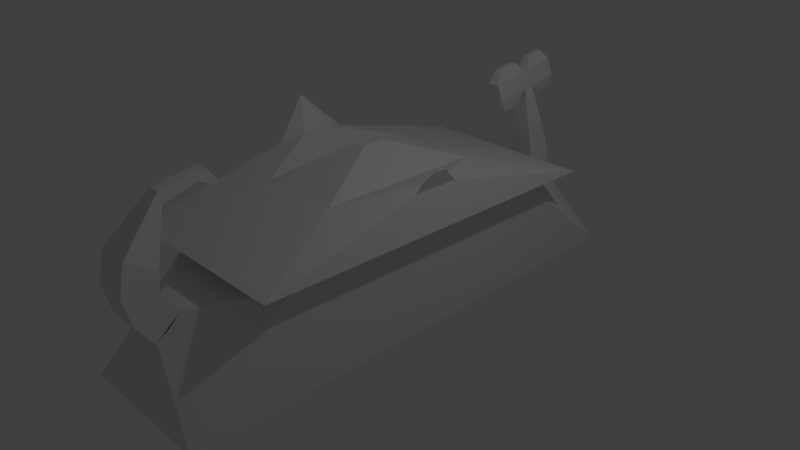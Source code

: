 # Source: base.blend  (saved by Blender 2.70.0; exported with 4.5.12 LTS)
import bpy
from mathutils import Matrix  # noqa: F401  (used for matrix-valued properties, if any)

bpy.ops.wm.read_factory_settings(use_empty=True)
scene = bpy.context.scene
scene.name = 'Scene'

# ---- collections
col_collection_1 = bpy.data.collections.new('Collection 1'); scene.collection.children.link(col_collection_1)

# ---- materials (node trees are filled in below, after node groups)
mat_base = bpy.data.materials.new('base')
mat_base.alpha_threshold = 0.0
mat_base.use_transparent_shadow = False
mat_base.roughness = 0.5
mat_base.line_color = (0.0, 0.0, 0.0, 1.0)

# ---- material node trees

# ---- world
world_world = bpy.data.worlds.new('World'); scene.world = world_world
world_world.color = (0.05088, 0.05088, 0.05088)
world_world.use_sun_shadow = False
world_world.sun_shadow_jitter_overblur = 0.0
world_world.cycles.sampling_method = 'MANUAL'
world_world.cycles.sample_map_resolution = 256

# ---- cameras
cam_camera = bpy.data.cameras.new('Camera')
cam_camera.clip_end = 100.0
cam_camera.lens = 35.0
cam_camera.sensor_width = 32.0
cam_camera.sensor_height = 18.0
cam_camera.ortho_scale = 7.314
cam_camera.dof.focus_distance = 0.0
cam_camera.dof.aperture_fstop = 128.0

# ---- lights
light_lamp = bpy.data.lights.new('Lamp', 'POINT')
light_lamp.transmission_factor = 0.0
light_lamp.cutoff_distance = 30.0
light_lamp.energy = 100.0
light_lamp.shadow_buffer_clip_start = 1.001
light_lamp.shadow_soft_size = 0.1
light_lamp.shadow_maximum_resolution = 0.006
light_lamp.use_absolute_resolution = True
light_lamp.cycles.use_multiple_importance_sampling = False

# ---- meshes
me_base = bpy.data.meshes.new('base')
me_base.from_pydata([(1.0, 3.511, -0.6508), (1.0, -3.464, -0.7021), (-1.0, -3.464, -0.7021), (-1.0, 3.511, -0.6508), (1.0, 1.992, 0.6508), (1.0, -2.039, 0.7021), (-1.0, -2.039, 0.7021), (-1.0, 1.992, 0.6508), (1.268, 2.543, 0.8046), (1.268, -2.567, 0.8697), (-1.268, -2.567, 0.8697), (-1.268, 2.543, 0.8046), (0.5646, 1.131, 1.217), (0.5646, -1.145, 1.246), (-0.5646, -1.145, 1.246), (-0.5646, 1.131, 1.217), (0.08162, 0.1621, 1.588), (0.08162, -0.167, 1.592), (-0.08162, -0.167, 1.592), (-0.08162, 0.1621, 1.588), (0.2206, -3.262, 0.2037), (-0.2206, -3.262, 0.2037), (0.2206, -2.948, 0.5135), (-0.2206, -2.948, 0.5135), (0.2206, -3.284, 0.2299), (-0.2206, -3.284, 0.2299), (0.2206, -2.926, 0.4873), (-0.2206, -2.926, 0.4873), (0.2206, -3.489, 0.5354), (-0.2206, -3.489, 0.5354), (0.2206, -3.066, 0.6622), (-0.2206, -3.066, 0.6622), (0.2206, -3.577, 0.9092), (-0.2206, -3.577, 0.9092), (0.2206, -3.142, 0.8357), (-0.2206, -3.142, 0.8357), (0.2206, -3.493, 1.306), (-0.2206, -3.493, 1.306), (0.2206, -3.12, 1.069), (-0.2206, -3.12, 1.069), (0.07905, -2.945, 1.86), (-0.07906, -2.945, 1.86), (0.07905, -2.911, 1.705), (-0.07906, -2.911, 1.705), (0.07905, -2.373, 1.953), (-0.07906, -2.373, 1.953), (0.07905, -2.474, 1.832), (-0.07906, -2.474, 1.832), (0.03153, -2.199, 1.746), (-0.03154, -2.199, 1.746), (0.03153, -2.239, 1.698), (-0.03154, -2.239, 1.698), (0.1964, 3.281, 0.3248), (-0.1964, 3.281, 0.3248), (0.1964, 2.931, 0.5028), (-0.1964, 2.931, 0.5028), (0.1964, 3.364, 0.5789), (-0.1964, 3.364, 0.5789), (0.1964, 2.978, 0.5045), (-0.1964, 2.978, 0.5045), (0.08327, 3.046, 1.626), (-0.08327, 3.046, 1.626), (0.08327, 2.879, 1.623), (-0.08327, 2.879, 1.623), (0.08327, 3.046, 1.626), (-0.08327, 3.046, 1.626), (0.08327, 2.879, 1.623), (-0.08327, 2.879, 1.623), (0.08327, 2.912, 1.893), (-0.08327, 2.912, 1.893), (0.08327, 2.81, 1.89), (-0.08327, 2.81, 1.89), (0.08327, 3.483, 1.711), (-0.08327, 3.483, 1.711), (0.08327, 3.361, 1.978), (-0.08327, 3.361, 1.978), (0.03726, 2.963, 2.071), (-0.03726, 2.963, 2.071), (0.03726, 3.23, 2.109), (-0.03726, 3.23, 2.109), (0.02616, 3.204, 1.482), (-0.02616, 3.204, 1.482), (0.02616, 3.414, 1.509), (-0.02616, 3.414, 1.509), (0.08327, 2.379, 1.536), (-0.08327, 2.379, 1.536), (0.08327, 2.279, 1.803), (-0.08327, 2.279, 1.803), (0.04768, 2.697, 2.03), (-0.04768, 2.697, 2.03), (0.04768, 2.378, 1.981), (-0.04768, 2.378, 1.981), (0.03725, 2.765, 1.393), (-0.03725, 2.765, 1.393), (0.03725, 2.519, 1.354), (-0.03725, 2.519, 1.354), (1.138, 0.3192, 1.32), (1.138, -0.3308, 1.328), (1.048, 0.1396, 1.372), (1.048, -0.1499, 1.376), (1.225, 0.06091, 1.564), (1.225, -0.06643, 1.565), (1.208, 0.02573, 1.574), (1.208, -0.031, 1.575), (-1.198, -0.487, 1.388), (-1.198, 0.4768, 1.376), (-1.066, -0.2188, 1.459), (-1.066, 0.2105, 1.454), (-1.382, -0.01536, 1.859), (-1.382, 0.01735, 1.859), (-1.377, -0.006261, 1.862), (-1.377, 0.008308, 1.862), (-1.382, -0.01536, 1.859), (-1.382, 0.01735, 1.859), (-1.377, -0.006261, 1.862), (-1.377, 0.008308, 1.862)], [], [(0, 1, 2, 3), (7, 6, 10, 11), (0, 4, 5, 1), (5, 6, 23, 22), (2, 6, 7, 3), (7, 4, 54, 55), (10, 14, 106, 104), (6, 5, 9, 10), (4, 7, 11, 8), (5, 4, 8, 9), (15, 14, 18, 19), (10, 9, 13, 14), (8, 11, 15, 12), (8, 12, 98, 96), (16, 19, 18, 17), (14, 13, 17, 18), (12, 15, 19, 16), (13, 12, 16, 17), (22, 23, 27, 26), (6, 2, 21, 23), (1, 5, 22, 20), (2, 1, 20, 21), (26, 27, 31, 30), (23, 21, 25, 27), (20, 22, 26, 24), (21, 20, 24, 25), (30, 31, 35, 34), (27, 25, 29, 31), (24, 26, 30, 28), (25, 24, 28, 29), (34, 35, 39, 38), (31, 29, 33, 35), (28, 30, 34, 32), (29, 28, 32, 33), (38, 39, 43, 42), (35, 33, 37, 39), (32, 34, 38, 36), (33, 32, 36, 37), (42, 43, 47, 46), (39, 37, 41, 43), (36, 38, 42, 40), (37, 36, 40, 41), (46, 47, 51, 50), (43, 41, 45, 47), (40, 42, 46, 44), (41, 40, 44, 45), (48, 50, 51, 49), (47, 45, 49, 51), (44, 46, 50, 48), (45, 44, 48, 49), (55, 54, 58, 59), (3, 7, 55, 53), (4, 0, 52, 54), (0, 3, 53, 52), (59, 58, 62, 63), (53, 55, 59, 57), (54, 52, 56, 58), (52, 53, 57, 56), (63, 62, 66, 67), (57, 59, 63, 61), (58, 56, 60, 62), (56, 57, 61, 60), (66, 70, 86, 84), (61, 63, 67, 65), (62, 60, 64, 66), (60, 61, 65, 64), (70, 68, 69, 71), (65, 67, 71, 69), (66, 64, 68, 70), (68, 64, 72, 74), (72, 73, 75, 74), (65, 69, 75, 73), (75, 69, 77, 79), (65, 73, 83, 81), (77, 76, 78, 79), (68, 74, 78, 76), (74, 75, 79, 78), (69, 68, 76, 77), (80, 81, 83, 82), (72, 64, 80, 82), (73, 72, 82, 83), (64, 65, 81, 80), (85, 84, 86, 87), (71, 67, 85, 87), (71, 87, 91, 89), (85, 67, 93, 95), (88, 89, 91, 90), (86, 70, 88, 90), (87, 86, 90, 91), (70, 71, 89, 88), (93, 92, 94, 95), (66, 84, 94, 92), (84, 85, 95, 94), (67, 66, 92, 93), (96, 98, 102, 100), (13, 9, 97, 99), (12, 13, 99, 98), (9, 8, 96, 97), (101, 100, 102, 103), (99, 97, 101, 103), (98, 99, 103, 102), (97, 96, 100, 101), (104, 106, 110, 108), (15, 11, 105, 107), (14, 15, 107, 106), (11, 10, 104, 105), (108, 110, 114, 112), (107, 105, 109, 111), (106, 107, 111, 110), (105, 104, 108, 109), (113, 112, 114, 115), (111, 109, 113, 115), (110, 111, 115, 114), (109, 108, 112, 113)])
_uv = me_base.uv_layers.new(name='UVMap')
_uv.uv.foreach_set('vector', [0.0, 2.517e-07, 0.6695, 0.0, 0.6695, 0.192, 2.289e-08, 0.192, 0.2817, 0.2449, 0.2817, 0.6319, 0.256, 0.6825, 0.256, 0.192, 0.6695, 0.8614, 0.5435, 0.7166, 0.5357, 0.3297, 0.6695, 0.192, 0.8604, 0.8614, 0.8604, 0.6694, 0.948, 0.7445, 0.948, 0.7869, 0.8032, 0.6694, 0.6695, 0.5318, 0.6772, 0.1448, 0.8032, 0.0, 0.4993, 0.6825, 0.4993, 0.8745, 0.4095, 0.7976, 0.4095, 0.7599, 0.01263, 0.192, 0.07946, 0.3293, 0.031, 0.4186, 0.01839, 0.3927, 0.2817, 0.6319, 0.4736, 0.6319, 0.4993, 0.6825, 0.256, 0.6825, 0.4736, 0.2449, 0.2817, 0.2449, 0.256, 0.192, 0.4993, 0.192, 0.4736, 0.6319, 0.4736, 0.2449, 0.4993, 0.192, 0.4993, 0.6825, 0.07946, 0.5477, 0.07946, 0.3293, 0.1252, 0.4239, 0.1252, 0.4555, 0.01263, 0.192, 0.256, 0.1921, 0.1878, 0.3293, 0.07946, 0.3293, 0.256, 0.6824, 0.01263, 0.6823, 0.07946, 0.5477, 0.1878, 0.5477, 0.256, 0.6824, 0.1878, 0.5477, 0.234, 0.4529, 0.2427, 0.4701, 0.1409, 0.4555, 0.1252, 0.4555, 0.1252, 0.4239, 0.1409, 0.4239, 0.07946, 0.3293, 0.1878, 0.3293, 0.1409, 0.4239, 0.1252, 0.4239, 0.1878, 0.5477, 0.07946, 0.5477, 0.1252, 0.4555, 0.1409, 0.4555, 0.1878, 0.3293, 0.1878, 0.5477, 0.1409, 0.4555, 0.1409, 0.4239, 0.5153, 0.2343, 0.5153, 0.192, 0.5181, 0.192, 0.5181, 0.2343, 0.8604, 0.6694, 1.0, 0.6717, 0.9788, 0.745, 0.948, 0.7445, 1.0, 0.8636, 0.8604, 0.8614, 0.948, 0.7869, 0.9788, 0.7874, 0.8604, 0.6694, 0.8604, 0.8614, 0.7774, 0.7866, 0.7774, 0.7443, 0.5357, 0.8614, 0.5781, 0.8614, 0.5781, 0.878, 0.5357, 0.878, 0.5186, 0.3179, 0.5153, 0.3602, 0.5186, 0.3602, 0.5153, 0.3179, 0.5145, 0.2534, 0.5178, 0.2957, 0.5145, 0.2957, 0.5178, 0.2534, 0.7774, 0.7443, 0.7774, 0.7866, 0.7746, 0.7866, 0.7746, 0.7443, 0.5357, 0.878, 0.5781, 0.878, 0.5781, 0.8945, 0.5357, 0.8945, 0.3424, 0.831, 0.325, 0.8696, 0.2933, 0.8541, 0.3223, 0.8232, 0.7383, 0.8614, 0.7558, 0.9, 0.7357, 0.9078, 0.7066, 0.877, 0.7746, 0.7443, 0.7746, 0.7866, 0.7426, 0.7866, 0.7426, 0.7443, 0.5357, 0.8945, 0.5781, 0.8945, 0.5781, 0.9169, 0.5357, 0.9169, 0.3223, 0.8232, 0.2933, 0.8541, 0.268, 0.8272, 0.3077, 0.8124, 0.7066, 0.877, 0.7357, 0.9078, 0.7211, 0.9186, 0.6814, 0.9039, 0.7426, 0.7443, 0.7426, 0.7866, 0.7059, 0.7866, 0.7059, 0.7443, 0.5357, 0.9169, 0.5781, 0.9169, 0.5645, 0.9783, 0.5493, 0.9783, 0.3077, 0.8124, 0.268, 0.8272, 0.256, 0.7902, 0.2983, 0.792, 0.6814, 0.9039, 0.7211, 0.9186, 0.7118, 0.9391, 0.6695, 0.941, 0.7059, 0.7443, 0.7059, 0.7866, 0.6695, 0.7866, 0.6695, 0.7443, 0.5145, 0.3179, 0.4993, 0.3179, 0.4993, 0.276, 0.5145, 0.276, 0.2983, 0.792, 0.256, 0.7902, 0.2749, 0.7178, 0.2852, 0.729, 0.6695, 0.941, 0.7118, 0.9391, 0.6985, 1.002, 0.6883, 1.013, 0.2336, 0.912, 0.2336, 0.8696, 0.2873, 0.8841, 0.2873, 0.8993, 0.5145, 0.276, 0.4993, 0.276, 0.5039, 0.2534, 0.5099, 0.2534, 0.2852, 0.729, 0.2749, 0.7178, 0.3179, 0.6825, 0.3154, 0.6975, 0.6883, 1.013, 0.6985, 1.002, 0.7288, 1.034, 0.7314, 1.049, 0.2873, 0.8993, 0.2873, 0.8841, 0.3424, 0.8842, 0.3424, 0.8994, 0.5189, 0.4076, 0.5236, 0.4076, 0.5236, 0.4136, 0.5189, 0.4136, 0.3154, 0.6975, 0.3179, 0.6825, 0.3424, 0.6913, 0.3414, 0.6973, 0.7314, 1.049, 0.7288, 1.034, 0.7547, 1.034, 0.7558, 1.04, 0.4993, 0.4182, 0.4993, 0.403, 0.5189, 0.4076, 0.5189, 0.4136, 0.4095, 0.7599, 0.4095, 0.7976, 0.405, 0.7976, 0.405, 0.7599, 0.3563, 0.6847, 0.4993, 0.6825, 0.4095, 0.7599, 0.3763, 0.7602, 0.4993, 0.8745, 0.3563, 0.8767, 0.3763, 0.7979, 0.4095, 0.7976, 0.2178, 0.6824, 0.2178, 0.8744, 0.1245, 0.7973, 0.1245, 0.7596, 0.9108, 0.6317, 0.9108, 0.6694, 0.8032, 0.6586, 0.8032, 0.6426, 0.7858, 0.8614, 0.8186, 0.88, 0.814, 0.88, 0.7767, 0.8854, 0.8604, 0.9693, 0.8276, 0.9879, 0.8186, 0.9639, 0.8559, 0.9693, 0.1245, 0.7596, 0.1245, 0.7973, 0.09998, 0.7973, 0.09998, 0.7596, 0.0, 0.0, 0.0, 0.0, 0.0, 0.0, 0.0, 0.0, 0.7767, 0.8854, 0.814, 0.88, 0.8186, 0.9877, 0.8026, 0.9873, 0.8559, 0.9693, 0.8186, 0.9639, 0.8444, 0.8619, 0.8604, 0.8614, 0.09998, 0.7596, 0.09998, 0.7973, 0.0, 0.7864, 3.433e-08, 0.7704, 0.9428, 0.5448, 0.9165, 0.5423, 0.9167, 0.4906, 0.9435, 0.496, 0.0, 0.0, 0.0, 0.0, 0.0, 0.0, 0.0, 0.0, 0.0, 0.0, 0.0, 0.0, 0.0, 0.0, 0.0, 0.0, 0.0, 0.0, 0.0, 0.0, 0.0, 0.0, 0.0, 0.0, 0.5242, 0.3179, 0.5145, 0.3179, 0.5145, 0.302, 0.5242, 0.302, 0.8469, 0.5333, 0.8446, 0.5492, 0.8183, 0.5517, 0.8196, 0.542, 0.9428, 0.5448, 0.945, 0.5606, 0.9177, 0.5519, 0.9165, 0.5423, 0.9177, 0.5519, 0.945, 0.5606, 0.9435, 0.6034, 0.9164, 0.5958, 0.4993, 0.3375, 0.5153, 0.3375, 0.5153, 0.3629, 0.4993, 0.3629, 0.8469, 0.5333, 0.8196, 0.542, 0.8182, 0.4981, 0.8453, 0.4906, 0.8182, 0.4981, 0.8196, 0.542, 0.8035, 0.5344, 0.8038, 0.5086, 0.8469, 0.5333, 0.8453, 0.4906, 0.8635, 0.5001, 0.8629, 0.5205, 0.5156, 0.4649, 0.5085, 0.4649, 0.5085, 0.4392, 0.5156, 0.4392, 0.9177, 0.5519, 0.9164, 0.5958, 0.9019, 0.5854, 0.9015, 0.5595, 0.4993, 0.3629, 0.5153, 0.3629, 0.5109, 0.3752, 0.5037, 0.3752, 0.5155, 0.4649, 0.5155, 0.4809, 0.4993, 0.4765, 0.4993, 0.4693, 0.5155, 0.4649, 0.5205, 0.4649, 0.5205, 0.4851, 0.5155, 0.4851, 0.9435, 0.6034, 0.945, 0.5606, 0.9609, 0.5735, 0.9615, 0.5938, 0.5153, 0.3375, 0.4993, 0.3375, 0.5048, 0.3179, 0.5098, 0.3179, 0.5152, 0.4809, 0.5152, 0.4969, 0.4993, 0.4914, 0.4993, 0.4864, 0.4993, 0.2113, 0.5153, 0.2113, 0.5153, 0.238, 0.4993, 0.238, 0.8183, 0.5517, 0.8446, 0.5492, 0.8454, 0.5979, 0.8186, 0.6033, 0.8183, 0.5517, 0.8186, 0.6033, 0.8032, 0.5912, 0.8033, 0.5602, 0.8454, 0.5979, 0.8446, 0.5492, 0.8647, 0.5634, 0.8647, 0.5873, 0.4993, 0.4342, 0.5085, 0.4342, 0.5085, 0.4649, 0.4993, 0.4649, 0.9167, 0.4906, 0.9165, 0.5423, 0.9014, 0.5337, 0.9013, 0.5027, 0.4993, 0.238, 0.5153, 0.238, 0.5119, 0.2534, 0.5027, 0.2534, 0.5126, 0.4969, 0.5126, 0.5128, 0.4993, 0.5094, 0.4993, 0.5003, 0.5198, 0.5205, 0.5126, 0.5205, 0.5126, 0.4969, 0.5198, 0.4969, 0.9428, 0.5448, 0.9435, 0.496, 0.9628, 0.5066, 0.9628, 0.5305, 0.5153, 0.2113, 0.4993, 0.2113, 0.5037, 0.192, 0.5109, 0.192, 0.4993, 0.4342, 0.4993, 0.4182, 0.5216, 0.4226, 0.5216, 0.4297, 0.2427, 0.4701, 0.234, 0.4529, 0.249, 0.4424, 0.2507, 0.4458, 0.1878, 0.3293, 0.256, 0.1921, 0.2427, 0.4077, 0.234, 0.4251, 0.1878, 0.5477, 0.1878, 0.3293, 0.234, 0.4251, 0.234, 0.4529, 0.9712, 0.0, 0.9712, 0.4906, 0.9242, 0.2765, 0.9242, 0.2141, 0.2507, 0.4336, 0.2507, 0.4458, 0.249, 0.4424, 0.249, 0.437, 0.234, 0.4251, 0.2427, 0.4077, 0.2507, 0.4336, 0.249, 0.437, 0.5185, 0.3752, 0.5185, 0.403, 0.4993, 0.3917, 0.4993, 0.3863, 0.9242, 0.2141, 0.9242, 0.2765, 0.9013, 0.2514, 0.9013, 0.2392, 0.01839, 0.3927, 0.031, 0.4186, 0.0004277, 0.4398, 0.0, 0.4389, 0.07946, 0.5477, 0.01263, 0.6823, 0.01839, 0.4852, 0.031, 0.4598, 0.07946, 0.3293, 0.07946, 0.5477, 0.031, 0.4598, 0.031, 0.4186, 0.9013, 0.0, 0.9013, 0.4906, 0.849, 0.2915, 0.849, 0.199, 0.0, 0.0, 0.0, 0.0, 0.0, 0.0, 0.0, 0.0, 0.031, 0.4598, 0.01839, 0.4852, 0.0, 0.4421, 0.0004277, 0.4412, 0.6695, 0.8614, 0.6695, 0.9026, 0.6299, 0.8826, 0.6299, 0.8812, 0.849, 0.199, 0.849, 0.2915, 0.8032, 0.2469, 0.8032, 0.2438, 0.5085, 0.4373, 0.5085, 0.4342, 0.5089, 0.435, 0.5089, 0.4364, 0.0, 0.0, 0.0, 0.0, 0.0, 0.0, 0.0, 0.0, 0.0, 0.0, 0.0, 0.0, 0.0, 0.0, 0.0, 0.0, 0.0, 0.0, 0.0, 0.0, 0.0, 0.0, 0.0, 0.0])
me_base.materials.append(mat_base)
me_base.use_remesh_preserve_volume = False
me_base.use_remesh_preserve_attributes = False
me_base.use_mirror_vertex_groups = False
me_base.update()

# ---- objects
ob_cube = bpy.data.objects.new('Cube', me_base)
ob_lamp = bpy.data.objects.new('Lamp', light_lamp)
ob_camera = bpy.data.objects.new('Camera', cam_camera)

# ---- transforms, parenting, visibility, modifiers, constraints
ob_cube.location = (0.0, 0.0, 0.0)
ob_cube.scale = (0.9765, 0.9765, 0.9765)
ob_cube.lock_rotations_4d = False
ob_cube.empty_display_type = 'ARROWS'
ob_cube.lineart.crease_threshold = 0.0
ob_lamp.location = (4.076, 1.005, 5.904)
ob_lamp.rotation_euler = (0.6503, 0.05522, 1.866)
ob_lamp.lock_rotations_4d = False
ob_lamp.empty_display_type = 'ARROWS'
ob_lamp.color = (0.0, 0.0, 0.0, 0.0)
ob_lamp.lineart.crease_threshold = 0.0
ob_camera.location = (7.481, -6.508, 5.344)
ob_camera.rotation_euler = (1.109, 0.01082, 0.8149)
ob_camera.lock_rotations_4d = False
ob_camera.empty_display_type = 'ARROWS'
ob_camera.color = (0.0, 0.0, 0.0, 0.0)
ob_camera.display_type = 'WIRE'
ob_camera.lineart.crease_threshold = 0.0

# ---- collection membership
col_collection_1.objects.link(ob_cube)
col_collection_1.objects.link(ob_lamp)
col_collection_1.objects.link(ob_camera)

# ---- scene / render settings (as saved in the file)
scene.camera = ob_camera
scene.frame_start = 1; scene.frame_end = 250; scene.frame_set(1)
scene.render.engine = 'BLENDER_EEVEE_NEXT'
scene.render.resolution_percentage = 50
scene.render.dither_intensity = 0.0
scene.cycles.use_denoising = False
scene.cycles.samples = 10
scene.cycles.sampling_pattern = 'TABULATED_SOBOL'
scene.cycles.light_sampling_threshold = 0.0
scene.cycles.use_adaptive_sampling = False
scene.cycles.use_light_tree = False
scene.cycles.blur_glossy = 0.0
scene.cycles.volume_bounces = 1
scene.cycles.pixel_filter_type = 'GAUSSIAN'
scene.cycles.sample_clamp_indirect = 0.0
scene.view_settings.view_transform = 'Standard'
bpy.context.view_layer.update()
